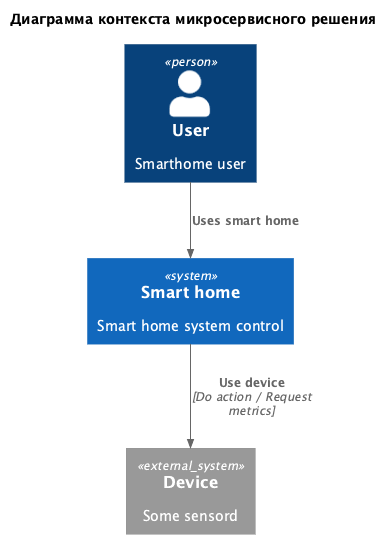

The diagram above was rendered by PlantUML. Its source (embedded in the PNG):
@startuml

title Диаграмма контекста микросервисного решения

top to bottom direction

!includeurl https://raw.githubusercontent.com/RicardoNiepel/C4-PlantUML/master/C4_Component.puml

Person(User, "User", "Smarthome user")
System(SmartHome, "Smart home", "Smart home system control")
System_Ext(Device, "Device", "Some sensord")


Rel(User, SmartHome,  "Uses smart home")
Rel(SmartHome, Device,  "Use device", "Do action / Request metrics")


@enduml